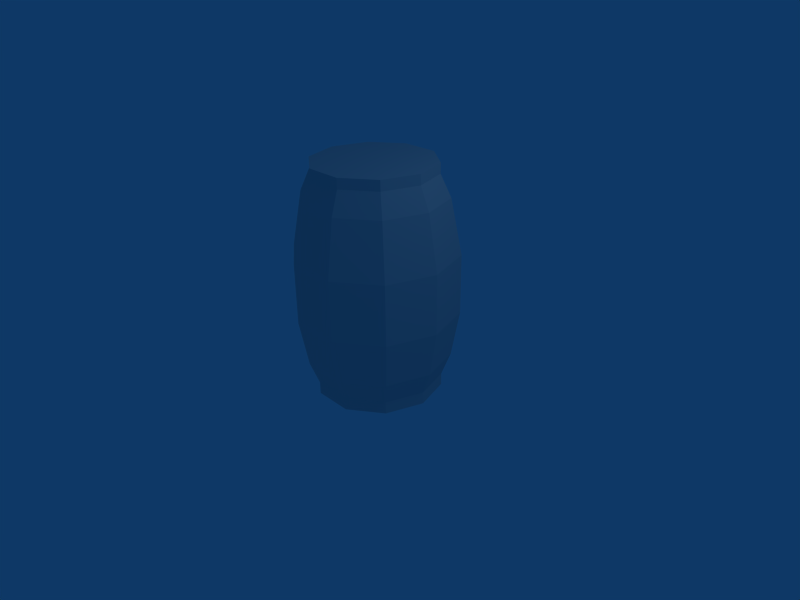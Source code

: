# Source: barrell.blend  (saved by Blender 2.43.0; exported with 4.5.12 LTS)
import bpy
from mathutils import Matrix  # noqa: F401  (used for matrix-valued properties, if any)

bpy.ops.wm.read_factory_settings(use_empty=True)
scene = bpy.context.scene
scene.name = 'Scene'

# ---- collections
col_collection_1 = bpy.data.collections.new('Collection 1'); scene.collection.children.link(col_collection_1)

# ---- world
world_world = bpy.data.worlds.new('World'); scene.world = world_world
world_world.color = (0.05656, 0.2208, 0.4)
world_world.use_sun_shadow = False
world_world.sun_shadow_jitter_overblur = 0.0
world_world.cycles.sampling_method = 'MANUAL'
world_world.cycles.sample_map_resolution = 256

# ---- cameras
cam_camera = bpy.data.cameras.new('Camera')
cam_camera.passepartout_alpha = 0.2
cam_camera.clip_end = 100.0
cam_camera.lens = 35.0
cam_camera.ortho_scale = 7.314
cam_camera.show_passepartout = False
cam_camera.show_safe_areas = True
cam_camera.dof.focus_distance = 0.0
cam_camera.dof.aperture_fstop = 128.0

# ---- lights
light_spot = bpy.data.lights.new('Spot', 'POINT')
light_spot.transmission_factor = 0.0
light_spot.cutoff_distance = 30.0
light_spot.energy = 100.0
light_spot.shadow_buffer_clip_start = 1.001
light_spot.shadow_soft_size = 1.0
light_spot.shadow_maximum_resolution = 0.006
light_spot.use_absolute_resolution = True
light_spot.cycles.use_multiple_importance_sampling = False

# ---- meshes
me_cylinder = bpy.data.meshes.new('Cylinder')
me_cylinder.from_pydata([(0.7799, -0.6902, 0.5518), (0.9615, -0.6902, 0.007358), (0.7885, -0.6902, -0.5399), (0.3269, -0.6902, -0.8809), (-0.247, -0.6902, -0.8854), (-0.714, -0.6902, -0.5518), (-0.8956, -0.6902, -0.007358), (-0.7226, -0.6902, 0.5399), (-0.261, -0.6902, 0.8809), (0.3129, -0.6902, 0.8854), (0.7799, -0.8722, 0.5518), (0.9615, -0.8722, 0.007357), (0.7885, -0.8722, -0.5399), (0.3269, -0.8722, -0.8809), (-0.247, -0.8722, -0.8854), (-0.714, -0.8722, -0.5518), (-0.8956, -0.8722, -0.007356), (-0.7226, -0.8722, 0.5399), (-0.261, -0.8722, 0.8809), (0.3129, -0.8722, 0.8854), (0.03295, -0.8722, -2.2e-07), (0.3527, -0.3445, 1.011), (-0.3028, -0.3445, 1.006), (-0.83, -0.3445, 0.6166), (-1.028, -0.3445, -0.008404), (-0.8202, -0.3445, -0.6302), (-0.2868, -0.3445, -1.011), (0.3687, -0.3445, -1.006), (0.8959, -0.3445, -0.6166), (1.094, -0.3445, 0.008404), (0.8861, -0.3445, 0.6302), (0.9828, 0.3328, 0.7017), (1.214, 0.3328, 0.009357), (0.9938, 0.3328, -0.6865), (0.4068, 0.3328, -1.12), (-0.3231, 0.3328, -1.126), (-0.9169, 0.3328, -0.7017), (-1.148, 0.3328, -0.009357), (-0.9279, 0.3328, 0.6865), (-0.3409, 0.3328, 1.12), (0.389, 0.3328, 1.126), (0.389, 1.206, 1.126), (-0.3409, 1.206, 1.12), (-0.9279, 1.206, 0.6865), (-1.148, 1.206, -0.009357), (-0.9169, 1.206, -0.7017), (-0.3231, 1.206, -1.126), (0.4068, 1.206, -1.12), (0.9938, 1.206, -0.6865), (1.214, 1.206, 0.009357), (0.9828, 1.206, 0.7017), (0.8597, 2.005, 0.6108), (1.061, 2.005, 0.008145), (0.8693, 2.005, -0.5976), (0.3583, 2.005, -0.975), (-0.2769, 2.005, -0.9801), (-0.7938, 2.005, -0.6108), (-0.9949, 2.005, -0.008145), (-0.8034, 2.005, 0.5976), (-0.2924, 2.005, 0.975), (0.3428, 2.005, 0.9801), (0.2989, 2.326, 0.8411), (-0.2463, 2.326, 0.8367), (-0.6848, 2.326, 0.5128), (-0.8491, 2.326, -0.00699), (-0.6765, 2.326, -0.5241), (-0.233, 2.326, -0.8411), (0.3122, 2.326, -0.8367), (0.7507, 2.326, -0.5128), (0.915, 2.326, 0.006989), (0.7424, 2.326, 0.5241), (0.7424, 2.474, 0.5241), (0.915, 2.474, 0.006989), (0.7507, 2.474, -0.5128), (0.3122, 2.474, -0.8367), (-0.233, 2.474, -0.8411), (-0.6765, 2.474, -0.5241), (-0.8491, 2.474, -0.00699), (-0.6848, 2.474, 0.5128), (-0.2463, 2.474, 0.8367), (0.2989, 2.474, 0.8411), (0.03295, 2.474, -1.341e-07)], [], [(20, 11, 10), (20, 12, 11), (20, 13, 12), (20, 14, 13), (20, 15, 14), (20, 16, 15), (20, 17, 16), (20, 18, 17), (20, 19, 18), (20, 10, 19), (0, 10, 11, 1), (1, 11, 12, 2), (2, 12, 13, 3), (3, 13, 14, 4), (4, 14, 15, 5), (5, 15, 16, 6), (6, 16, 17, 7), (7, 17, 18, 8), (8, 18, 19, 9), (10, 0, 9, 19), (9, 0, 30, 21), (8, 9, 21, 22), (7, 8, 22, 23), (6, 7, 23, 24), (5, 6, 24, 25), (4, 5, 25, 26), (3, 4, 26, 27), (2, 3, 27, 28), (1, 2, 28, 29), (0, 1, 29, 30), (30, 29, 32, 31), (29, 28, 33, 32), (28, 27, 34, 33), (27, 26, 35, 34), (26, 25, 36, 35), (25, 24, 37, 36), (24, 23, 38, 37), (23, 22, 39, 38), (22, 21, 40, 39), (21, 30, 31, 40), (40, 31, 50, 41), (39, 40, 41, 42), (38, 39, 42, 43), (37, 38, 43, 44), (36, 37, 44, 45), (35, 36, 45, 46), (34, 35, 46, 47), (33, 34, 47, 48), (32, 33, 48, 49), (31, 32, 49, 50), (50, 49, 52, 51), (49, 48, 53, 52), (48, 47, 54, 53), (47, 46, 55, 54), (46, 45, 56, 55), (45, 44, 57, 56), (44, 43, 58, 57), (43, 42, 59, 58), (42, 41, 60, 59), (41, 50, 51, 60), (60, 51, 70, 61), (59, 60, 61, 62), (58, 59, 62, 63), (57, 58, 63, 64), (56, 57, 64, 65), (55, 56, 65, 66), (54, 55, 66, 67), (53, 54, 67, 68), (52, 53, 68, 69), (51, 52, 69, 70), (70, 69, 72, 71), (69, 68, 73, 72), (68, 67, 74, 73), (67, 66, 75, 74), (66, 65, 76, 75), (65, 64, 77, 76), (64, 63, 78, 77), (63, 62, 79, 78), (62, 61, 80, 79), (61, 70, 71, 80), (81, 71, 72), (81, 72, 73), (81, 73, 74), (81, 74, 75), (81, 75, 76), (81, 76, 77), (81, 77, 78), (81, 78, 79), (81, 79, 80), (81, 80, 71)])
_uv = me_cylinder.uv_layers.new(name='UVTex')
_uv.uv.foreach_set('vector', [0.7977, 0.5283, 0.997, 0.5298, 0.958, 0.6467, 0.7977, 0.5283, 0.9598, 0.4124, 0.997, 0.5298, 0.7977, 0.5283, 0.8607, 0.3392, 0.9598, 0.4124, 0.7977, 0.5283, 0.7376, 0.3382, 0.8607, 0.3392, 0.7977, 0.5283, 0.6374, 0.4098, 0.7376, 0.3382, 0.7977, 0.5283, 0.5984, 0.5267, 0.6374, 0.4098, 0.7977, 0.5283, 0.6355, 0.6441, 0.5984, 0.5267, 0.7977, 0.5283, 0.7346, 0.7173, 0.6355, 0.6441, 0.7977, 0.5283, 0.8577, 0.7183, 0.7346, 0.7173, 0.7977, 0.5283, 0.958, 0.6467, 0.8577, 0.7183, 0.4811, 0.9378, 0.4811, 0.9845, 0.5858, 0.9845, 0.5858, 0.9378, 0.5858, 0.9378, 0.5858, 0.9845, 0.4811, 0.9845, 0.4811, 0.9378, 0.4811, 0.9378, 0.4811, 0.9845, 0.3704, 0.9845, 0.3704, 0.9378, 0.3704, 0.9378, 0.3704, 0.9845, 0.2329, 0.9845, 0.2329, 0.9378, 0.2329, 0.9378, 0.2329, 0.9845, 0.1222, 0.9845, 0.1222, 0.9378, 0.1222, 0.9378, 0.1222, 0.9845, 0.01744, 0.9845, 0.01744, 0.9378, 0.01744, 0.9378, 0.01744, 0.9845, 0.1222, 0.9845, 0.1222, 0.9378, 0.1222, 0.9378, 0.1222, 0.9845, 0.2329, 0.9845, 0.2329, 0.9378, 0.2329, 0.9378, 0.2329, 0.9845, 0.3704, 0.9845, 0.3704, 0.9378, 0.4811, 0.9845, 0.4811, 0.9378, 0.3704, 0.9378, 0.3704, 0.9845, 0.3704, 0.9378, 0.4811, 0.9378, 0.4811, 0.8492, 0.3704, 0.8492, 0.2329, 0.9378, 0.3704, 0.9378, 0.3704, 0.8492, 0.2329, 0.8492, 0.1222, 0.9378, 0.2329, 0.9378, 0.2329, 0.8492, 0.1222, 0.8492, 0.01744, 0.9378, 0.1222, 0.9378, 0.1222, 0.8492, 0.01744, 0.8492, 0.1222, 0.9378, 0.01744, 0.9378, 0.01744, 0.8492, 0.1222, 0.8492, 0.2329, 0.9378, 0.1222, 0.9378, 0.1222, 0.8492, 0.2329, 0.8492, 0.3704, 0.9378, 0.2329, 0.9378, 0.2329, 0.8492, 0.3704, 0.8492, 0.4811, 0.9378, 0.3704, 0.9378, 0.3704, 0.8492, 0.4811, 0.8492, 0.5858, 0.9378, 0.4811, 0.9378, 0.4811, 0.8492, 0.5858, 0.8492, 0.4811, 0.9378, 0.5858, 0.9378, 0.5858, 0.8492, 0.4811, 0.8492, 0.4811, 0.8492, 0.5858, 0.8492, 0.5858, 0.6755, 0.4811, 0.6755, 0.5858, 0.8492, 0.4811, 0.8492, 0.4811, 0.6755, 0.5858, 0.6755, 0.4811, 0.8492, 0.3704, 0.8492, 0.3704, 0.6755, 0.4811, 0.6755, 0.3704, 0.8492, 0.2329, 0.8492, 0.2329, 0.6755, 0.3704, 0.6755, 0.2329, 0.8492, 0.1222, 0.8492, 0.1222, 0.6755, 0.2329, 0.6755, 0.1222, 0.8492, 0.01744, 0.8492, 0.01744, 0.6755, 0.1222, 0.6755, 0.01744, 0.8492, 0.1222, 0.8492, 0.1222, 0.6755, 0.01744, 0.6755, 0.1222, 0.8492, 0.2329, 0.8492, 0.2329, 0.6755, 0.1222, 0.6755, 0.2329, 0.8492, 0.3704, 0.8492, 0.3704, 0.6755, 0.2329, 0.6755, 0.3704, 0.8492, 0.4811, 0.8492, 0.4811, 0.6755, 0.3704, 0.6755, 0.3704, 0.6755, 0.4811, 0.6755, 0.4811, 0.4517, 0.3704, 0.4517, 0.2329, 0.6755, 0.3704, 0.6755, 0.3704, 0.4517, 0.2329, 0.4517, 0.1222, 0.6755, 0.2329, 0.6755, 0.2329, 0.4517, 0.1222, 0.4517, 0.01744, 0.6755, 0.1222, 0.6755, 0.1222, 0.4517, 0.01744, 0.4517, 0.1222, 0.6755, 0.01744, 0.6755, 0.01744, 0.4517, 0.1222, 0.4517, 0.2329, 0.6755, 0.1222, 0.6755, 0.1222, 0.4517, 0.2329, 0.4517, 0.3704, 0.6755, 0.2329, 0.6755, 0.2329, 0.4517, 0.3704, 0.4517, 0.4811, 0.6755, 0.3704, 0.6755, 0.3704, 0.4517, 0.4811, 0.4517, 0.5858, 0.6755, 0.4811, 0.6755, 0.4811, 0.4517, 0.5858, 0.4517, 0.4811, 0.6755, 0.5858, 0.6755, 0.5858, 0.4517, 0.4811, 0.4517, 0.4811, 0.4517, 0.5858, 0.4517, 0.5858, 0.2469, 0.4811, 0.2469, 0.5858, 0.4517, 0.4811, 0.4517, 0.4811, 0.2469, 0.5858, 0.2469, 0.4811, 0.4517, 0.3704, 0.4517, 0.3704, 0.2469, 0.4811, 0.2469, 0.3704, 0.4517, 0.2329, 0.4517, 0.2329, 0.2469, 0.3704, 0.2469, 0.2329, 0.4517, 0.1222, 0.4517, 0.1222, 0.2469, 0.2329, 0.2469, 0.1222, 0.4517, 0.01744, 0.4517, 0.01744, 0.2469, 0.1222, 0.2469, 0.01744, 0.4517, 0.1222, 0.4517, 0.1222, 0.2469, 0.01744, 0.2469, 0.1222, 0.4517, 0.2329, 0.4517, 0.2329, 0.2469, 0.1222, 0.2469, 0.2329, 0.4517, 0.3704, 0.4517, 0.3704, 0.2469, 0.2329, 0.2469, 0.3704, 0.4517, 0.4811, 0.4517, 0.4811, 0.2469, 0.3704, 0.2469, 0.3704, 0.2469, 0.4811, 0.2469, 0.4811, 0.1645, 0.3704, 0.1645, 0.2329, 0.2469, 0.3704, 0.2469, 0.3704, 0.1645, 0.2329, 0.1645, 0.1222, 0.2469, 0.2329, 0.2469, 0.2329, 0.1645, 0.1222, 0.1645, 0.01744, 0.2469, 0.1222, 0.2469, 0.1222, 0.1645, 0.01744, 0.1645, 0.1222, 0.2469, 0.01744, 0.2469, 0.01744, 0.1645, 0.1222, 0.1645, 0.2329, 0.2469, 0.1222, 0.2469, 0.1222, 0.1645, 0.2329, 0.1645, 0.3704, 0.2469, 0.2329, 0.2469, 0.2329, 0.1645, 0.3704, 0.1645, 0.4811, 0.2469, 0.3704, 0.2469, 0.3704, 0.1645, 0.4811, 0.1645, 0.5858, 0.2469, 0.4811, 0.2469, 0.4811, 0.1645, 0.5858, 0.1645, 0.4811, 0.2469, 0.5858, 0.2469, 0.5858, 0.1645, 0.4811, 0.1645, 0.4811, 0.1645, 0.5858, 0.1645, 0.5858, 0.1265, 0.4811, 0.1265, 0.5858, 0.1645, 0.4811, 0.1645, 0.4811, 0.1265, 0.5858, 0.1265, 0.4811, 0.1645, 0.3704, 0.1645, 0.3704, 0.1265, 0.4811, 0.1265, 0.3704, 0.1645, 0.2329, 0.1645, 0.2329, 0.1265, 0.3704, 0.1265, 0.2329, 0.1645, 0.1222, 0.1645, 0.1222, 0.1265, 0.2329, 0.1265, 0.1222, 0.1645, 0.01744, 0.1645, 0.01744, 0.1265, 0.1222, 0.1265, 0.01744, 0.1645, 0.1222, 0.1645, 0.1222, 0.1265, 0.01744, 0.1265, 0.1222, 0.1645, 0.2329, 0.1645, 0.2329, 0.1265, 0.1222, 0.1265, 0.2329, 0.1645, 0.3704, 0.1645, 0.3704, 0.1265, 0.2329, 0.1265, 0.3704, 0.1645, 0.4811, 0.1645, 0.4811, 0.1265, 0.3704, 0.1265, 0.7977, 0.5283, 0.958, 0.6467, 0.997, 0.5298, 0.7977, 0.5283, 0.997, 0.5298, 0.9598, 0.4124, 0.7977, 0.5283, 0.9598, 0.4124, 0.8607, 0.3392, 0.7977, 0.5283, 0.8607, 0.3392, 0.7376, 0.3382, 0.7977, 0.5283, 0.7376, 0.3382, 0.6374, 0.4098, 0.7977, 0.5283, 0.6374, 0.4098, 0.5984, 0.5267, 0.7977, 0.5283, 0.5984, 0.5267, 0.6355, 0.6441, 0.7977, 0.5283, 0.6355, 0.6441, 0.7346, 0.7173, 0.7977, 0.5283, 0.7346, 0.7173, 0.8577, 0.7183, 0.7977, 0.5283, 0.8577, 0.7183, 0.958, 0.6467])
me_cylinder.use_remesh_preserve_volume = False
me_cylinder.use_remesh_preserve_attributes = False
me_cylinder.use_mirror_vertex_groups = False
me_cylinder.update()

# ---- objects
ob_cylinder = bpy.data.objects.new('Cylinder', me_cylinder)
ob_lamp = bpy.data.objects.new('Lamp', light_spot)
ob_camera = bpy.data.objects.new('Camera', cam_camera)

# ---- transforms, parenting, visibility, modifiers, constraints
ob_cylinder.location = (0.0, 0.0, 0.0)
ob_cylinder.rotation_euler = (1.571, -0.0, -0.0)
ob_cylinder.lock_rotations_4d = False
ob_cylinder.empty_display_type = 'ARROWS'
ob_cylinder.color = (0.0, 0.0, 0.0, 1.0)
ob_cylinder.lineart.crease_threshold = 0.0
ob_lamp.location = (4.076, 1.005, 5.904)
ob_lamp.rotation_euler = (0.6503, 0.05522, 1.866)
ob_lamp.lock_rotations_4d = False
ob_lamp.empty_display_type = 'ARROWS'
ob_lamp.color = (0.0, 0.0, 0.0, 0.0)
ob_lamp.lineart.crease_threshold = 0.0
ob_camera.location = (7.481, -6.508, 5.344)
ob_camera.rotation_euler = (1.109, 0.01082, 0.8149)
ob_camera.lock_rotations_4d = False
ob_camera.empty_display_type = 'ARROWS'
ob_camera.color = (0.0, 0.0, 0.0, 0.0)
ob_camera.display_type = 'WIRE'
ob_camera.lineart.crease_threshold = 0.0

# ---- collection membership
col_collection_1.objects.link(ob_cylinder)
col_collection_1.objects.link(ob_lamp)
col_collection_1.objects.link(ob_camera)

# ---- scene / render settings (as saved in the file)
scene.camera = ob_camera
scene.frame_start = 1; scene.frame_end = 250; scene.frame_set(1)
scene.render.engine = 'BLENDER_EEVEE_NEXT'
scene.render.image_settings.file_format = 'JPEG'
scene.render.image_settings.color_mode = 'RGB'
scene.render.image_settings.compression = 90
scene.render.resolution_x = 800
scene.render.resolution_y = 600
scene.render.pixel_aspect_x = 100.0
scene.render.pixel_aspect_y = 100.0
scene.render.fps = 25
scene.render.dither_intensity = 0.0
scene.render.use_compositing = False
scene.render.use_sequencer = False
scene.render.bake_margin = 2
scene.render.bake_bias = 0.0
scene.render.use_stamp_time = False
scene.render.use_stamp_date = False
scene.render.use_stamp_frame = False
scene.render.use_stamp_camera = False
scene.render.use_stamp_scene = False
scene.render.use_stamp_filename = False
scene.render.use_stamp_render_time = False
scene.render.stamp_font_size = 0
scene.cycles.use_denoising = False
scene.cycles.samples = 10
scene.cycles.sampling_pattern = 'TABULATED_SOBOL'
scene.cycles.light_sampling_threshold = 0.0
scene.cycles.use_adaptive_sampling = False
scene.cycles.use_light_tree = False
scene.cycles.blur_glossy = 0.0
scene.cycles.volume_bounces = 1
scene.cycles.pixel_filter_type = 'GAUSSIAN'
scene.cycles.sample_clamp_indirect = 0.0
scene.view_settings.view_transform = 'Raw'
bpy.context.view_layer.update()
